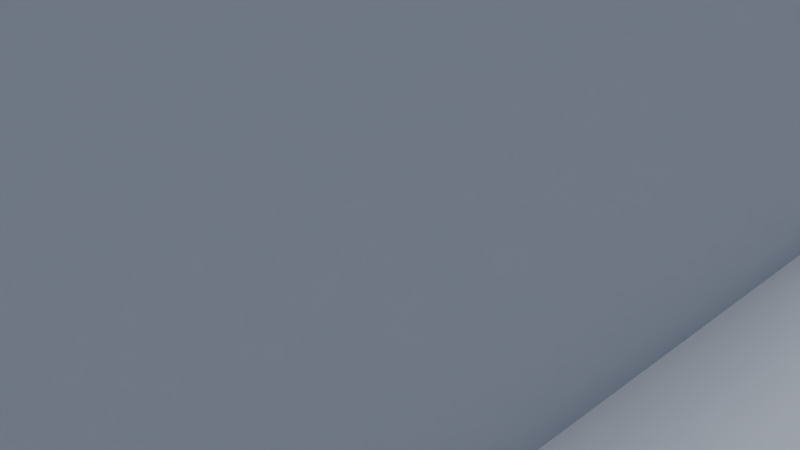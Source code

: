 # Source: 301_project_light_test_2.blend  (saved by Blender 2.72.0; exported with 4.5.12 LTS)
import bpy
from mathutils import Matrix  # noqa: F401  (used for matrix-valued properties, if any)

bpy.ops.wm.read_factory_settings(use_empty=True)
scene = bpy.context.scene
scene.name = 'Scene'

# ---- collections
col_collection_1 = bpy.data.collections.new('Collection 1'); scene.collection.children.link(col_collection_1)
col_collection_1.hide_render = True
col_collection_1.hide_viewport = True
col_collection_20 = bpy.data.collections.new('Collection 20'); scene.collection.children.link(col_collection_20)

# ---- world
world_world = bpy.data.worlds.new('World'); scene.world = world_world
world_world.use_nodes = True; world_world.node_tree.nodes.clear()
_N = world_world.node_tree.nodes; _L = world_world.node_tree.links
n0 = _N.new('ShaderNodeOutputWorld'); n0.name = 'World Output'; n0.location = (300, 300)
n1 = _N.new('ShaderNodeBackground'); n1.name = 'Background'; n1.location = (10, 300)
n2 = _N.new('ShaderNodeTexSky'); n2.name = 'Sky Texture'; n2.location = (-190, 300)
n2.sky_type = 'HOSEK_WILKIE'
n2.sun_elevation = 1.571
_L.new(n1.outputs[0], n0.inputs[0])
_L.new(n2.outputs[0], n1.inputs[0])
n0.is_active_output = True
world_world.color = (0.05088, 0.05088, 0.05088)
world_world.use_sun_shadow = False
world_world.sun_shadow_jitter_overblur = 0.0
world_world.cycles.sampling_method = 'MANUAL'
world_world.cycles.sample_map_resolution = 256

# ---- cameras
cam_camera = bpy.data.cameras.new('Camera')
cam_camera.clip_end = 100.0
cam_camera.lens = 35.0
cam_camera.sensor_width = 32.0
cam_camera.sensor_height = 18.0
cam_camera.ortho_scale = 7.314
cam_camera.dof.focus_distance = 0.0

# ---- lights
light_lamp = bpy.data.lights.new('Lamp', 'SUN')
light_lamp.transmission_factor = 0.0
light_lamp.cutoff_distance = 30.0
light_lamp.angle = 0.1993
light_lamp.energy = 1.0
light_lamp.shadow_buffer_clip_start = 1.001
light_lamp.shadow_soft_size = 0.1
light_lamp.shadow_cascade_max_distance = 1000.0
light_lamp.cycles.use_multiple_importance_sampling = False

# ---- meshes
me_plane_001 = bpy.data.meshes.new('Plane.001')
me_plane_001.from_pydata([(-0.3048, -0.3048, 0.0), (0.3048, -0.3048, 0.0), (-0.3048, 0.3048, 0.0), (0.3048, 0.3048, 0.0)], [], [(0, 1, 3, 2)])
me_plane_001.use_remesh_preserve_volume = False
me_plane_001.use_remesh_preserve_attributes = False
me_plane_001.use_mirror_vertex_groups = False
me_plane_001.update()
me_plane = bpy.data.meshes.new('Plane')
me_plane.from_pydata([(-0.3048, -0.3048, 0.0), (0.3048, -0.3048, 0.0), (-0.3048, 0.3048, 0.0), (0.3048, 0.3048, 0.0)], [], [(0, 1, 3, 2)])
me_plane.use_remesh_preserve_volume = False
me_plane.use_remesh_preserve_attributes = False
me_plane.use_mirror_vertex_groups = False
me_plane.update()
me_plane_004 = bpy.data.meshes.new('Plane.004')
me_plane_004.from_pydata([(-0.3048, -0.3048, 0.0), (0.3048, -0.3048, 0.0), (-0.3048, 0.3048, 0.0), (0.3048, 0.3048, 0.0)], [], [(0, 1, 3, 2)])
me_plane_004.use_remesh_preserve_volume = False
me_plane_004.use_remesh_preserve_attributes = False
me_plane_004.use_mirror_vertex_groups = False
me_plane_004.update()
me_plane_003 = bpy.data.meshes.new('Plane.003')
me_plane_003.from_pydata([(-0.3048, -0.3048, 0.0), (0.3048, -0.3048, 0.0), (-0.3048, 0.3048, 0.0), (0.3048, 0.3048, 0.0), (-0.3048, -0.3048, 15.24), (0.3048, -0.3048, 15.24), (-0.3048, 0.3048, 15.24), (0.3048, 0.3048, 15.24)], [], [(0, 2, 3, 1), (3, 2, 6, 7), (1, 3, 7, 5), (2, 0, 4, 6)])
me_plane_003.use_remesh_preserve_volume = False
me_plane_003.use_remesh_preserve_attributes = False
me_plane_003.use_mirror_vertex_groups = False
me_plane_003.update()
me_plane_002 = bpy.data.meshes.new('Plane.002')
me_plane_002.from_pydata([(-0.3048, -0.3048, 0.0), (0.3048, -0.3048, 0.0), (-0.3048, 0.3048, 0.0), (0.3048, 0.3048, 0.0), (-0.256, -0.3048, 3.048), (0.3048, -0.3048, 3.048), (-0.256, 0.3048, 3.048), (0.3048, 0.3048, 3.048), (-0.06096, -0.3048, 6.096), (0.3048, -0.3048, 6.096), (-0.06096, 0.3048, 6.096), (0.3048, 0.3048, 6.096), (0.06096, -0.3048, 9.144), (0.3048, -0.3048, 9.144), (0.06096, 0.3048, 9.144), (0.3048, 0.3048, 9.144)], [], [(0, 1, 3, 2), (4, 5, 7, 6), (8, 9, 11, 10), (12, 13, 15, 14)])
me_plane_002.use_remesh_preserve_volume = False
me_plane_002.use_remesh_preserve_attributes = False
me_plane_002.use_mirror_vertex_groups = False
me_plane_002.update()

# ---- objects
ob_plane_001 = bpy.data.objects.new('Plane.001', me_plane_001)
ob_plane = bpy.data.objects.new('Plane', me_plane)
ob_camera = bpy.data.objects.new('Camera', cam_camera)
ob_plane_004 = bpy.data.objects.new('Plane.004', me_plane_004)
ob_plane_003 = bpy.data.objects.new('Plane.003', me_plane_003)
ob_plane_002 = bpy.data.objects.new('Plane.002', me_plane_002)
ob_lamp = bpy.data.objects.new('Lamp', light_lamp)

# ---- transforms, parenting, visibility, modifiers, constraints
ob_plane_001.location = (0.0, 0.0, 3.658)
ob_plane_001.scale = (12.5, 62.5, 1.0)
ob_plane_001.lineart.crease_threshold = 0.0
_m = ob_plane_001.modifiers.new('Array', 'ARRAY')
_m.count = 4
_m.use_constant_offset = True
_m.constant_offset_displace = (0.0, 0.0, 3.048)
_m.use_relative_offset = False
_m.relative_offset_displace = (0.0, 0.0, 0.0)
ob_plane.location = (0.0, 0.0, 0.0)
ob_plane.scale = (12.5, 62.5, 1.0)
ob_plane.lineart.crease_threshold = 0.0
ob_camera.location = (7.481, -6.508, 5.344)
ob_camera.rotation_euler = (1.109, 0.01082, 0.8149)
ob_camera.lock_rotations_4d = False
ob_camera.empty_display_type = 'ARROWS'
ob_camera.color = (0.0, 0.0, 0.0, 0.0)
ob_camera.display_type = 'WIRE'
ob_camera.lineart.crease_threshold = 0.0
ob_plane_004.location = (0.0, 0.0, 0.0)
ob_plane_004.scale = (-535.5, -535.5, -535.5)
ob_plane_004.lineart.crease_threshold = 0.0
ob_plane_003.location = (0.0, 0.0, 0.0)
ob_plane_003.scale = (12.5, 62.5, 1.0)
ob_plane_003.lineart.crease_threshold = 0.0
ob_plane_002.location = (0.0, 0.0, 3.658)
ob_plane_002.scale = (12.5, 62.5, 1.0)
ob_plane_002.lineart.crease_threshold = 0.0
ob_lamp.location = (4.076, 1.005, 26.61)
ob_lamp.lock_rotations_4d = False
ob_lamp.empty_display_type = 'ARROWS'
ob_lamp.color = (0.0, 0.0, 0.0, 0.0)
ob_lamp.lineart.crease_threshold = 0.0

# ---- collection membership
col_collection_1.objects.link(ob_plane_001)
col_collection_1.objects.link(ob_plane)
col_collection_1.objects.link(ob_camera)
col_collection_20.objects.link(ob_plane_004)
col_collection_20.objects.link(ob_plane_003)
col_collection_20.objects.link(ob_plane_002)
col_collection_20.objects.link(ob_lamp)

# ---- scene / render settings (as saved in the file)
scene.camera = ob_camera
scene.frame_start = 1; scene.frame_end = 250; scene.frame_set(1)
scene.render.engine = 'CYCLES'
scene.render.resolution_percentage = 50
scene.render.dither_intensity = 0.0
scene.cycles.use_denoising = False
scene.cycles.samples = 10
scene.cycles.sampling_pattern = 'TABULATED_SOBOL'
scene.cycles.light_sampling_threshold = 0.0
scene.cycles.use_adaptive_sampling = False
scene.cycles.use_light_tree = False
scene.cycles.blur_glossy = 0.0
scene.cycles.pixel_filter_type = 'GAUSSIAN'
scene.cycles.sample_clamp_indirect = 0.0
scene.view_settings.view_transform = 'Standard'
bpy.context.view_layer.update()
